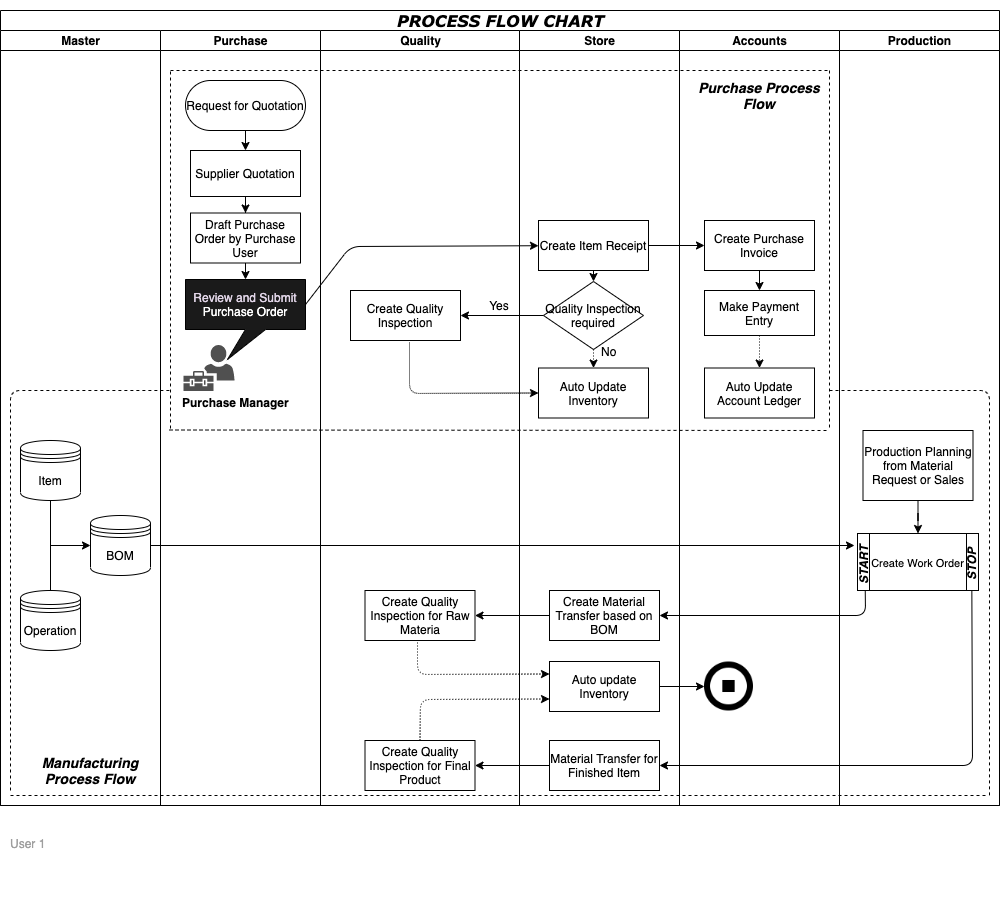

The diagram above was exported from draw.io. Its source (the exported page's mxGraphModel, read from the mxfile embedded in the PNG):
<mxGraphModel dx="315" dy="181" grid="0" gridSize="10" guides="1" tooltips="1" connect="1" arrows="1" fold="1" page="1" pageScale="1" pageWidth="1169" pageHeight="827" background="#ffffff" math="0" shadow="0">
  <root>
    <mxCell id="0" />
    <mxCell id="1" parent="0" />
    <mxCell id="77e6c97f196da883-1" value="&lt;h1&gt;&lt;i&gt;PROCESS FLOW CHART&lt;/i&gt;&lt;/h1&gt;" style="swimlane;html=1;childLayout=stackLayout;startSize=20;rounded=0;shadow=0;labelBackgroundColor=none;strokeColor=#000000;strokeWidth=1;fillColor=#ffffff;fontFamily=Verdana;fontSize=8;fontColor=#000000;align=center;" parent="1" vertex="1">
      <mxGeometry x="80" y="20" width="999" height="795" as="geometry" />
    </mxCell>
    <mxCell id="77e6c97f196da883-2" value="Master" style="swimlane;html=1;startSize=20;" parent="77e6c97f196da883-1" vertex="1">
      <mxGeometry y="20" width="160" height="775" as="geometry" />
    </mxCell>
    <mxCell id="4snINSApqeT_pc4bekVx-32" value="" style="endArrow=none;dashed=1;html=1;" parent="77e6c97f196da883-2" edge="1">
      <mxGeometry width="50" height="50" relative="1" as="geometry">
        <mxPoint x="170" y="398" as="sourcePoint" />
        <mxPoint x="170" y="40" as="targetPoint" />
      </mxGeometry>
    </mxCell>
    <mxCell id="4snINSApqeT_pc4bekVx-47" value="Item" style="shape=datastore;whiteSpace=wrap;html=1;" parent="77e6c97f196da883-2" vertex="1">
      <mxGeometry x="20" y="410" width="60" height="60" as="geometry" />
    </mxCell>
    <mxCell id="4snINSApqeT_pc4bekVx-51" value="BOM" style="shape=datastore;whiteSpace=wrap;html=1;" parent="77e6c97f196da883-2" vertex="1">
      <mxGeometry x="90" y="485" width="60" height="60" as="geometry" />
    </mxCell>
    <mxCell id="4snINSApqeT_pc4bekVx-50" value="Operation" style="shape=datastore;whiteSpace=wrap;html=1;" parent="77e6c97f196da883-2" vertex="1">
      <mxGeometry x="20" y="560" width="60" height="60" as="geometry" />
    </mxCell>
    <mxCell id="4snINSApqeT_pc4bekVx-52" value="" style="endArrow=none;html=1;entryX=0.5;entryY=1;entryDx=0;entryDy=0;exitX=0.5;exitY=0;exitDx=0;exitDy=0;" parent="77e6c97f196da883-2" source="4snINSApqeT_pc4bekVx-50" target="4snINSApqeT_pc4bekVx-47" edge="1">
      <mxGeometry width="50" height="50" relative="1" as="geometry">
        <mxPoint x="30" y="560" as="sourcePoint" />
        <mxPoint x="80" y="510" as="targetPoint" />
      </mxGeometry>
    </mxCell>
    <mxCell id="4snINSApqeT_pc4bekVx-53" value="" style="endArrow=classic;html=1;entryX=0;entryY=0.5;entryDx=0;entryDy=0;" parent="77e6c97f196da883-2" target="4snINSApqeT_pc4bekVx-51" edge="1">
      <mxGeometry width="50" height="50" relative="1" as="geometry">
        <mxPoint x="50" y="515" as="sourcePoint" />
        <mxPoint x="150" y="420" as="targetPoint" />
      </mxGeometry>
    </mxCell>
    <mxCell id="4snINSApqeT_pc4bekVx-93" value="" style="endArrow=none;dashed=1;html=1;" parent="77e6c97f196da883-2" edge="1">
      <mxGeometry width="50" height="50" relative="1" as="geometry">
        <mxPoint x="10" y="760" as="sourcePoint" />
        <mxPoint x="170" y="360" as="targetPoint" />
        <Array as="points">
          <mxPoint x="10" y="360" />
        </Array>
      </mxGeometry>
    </mxCell>
    <mxCell id="4snINSApqeT_pc4bekVx-97" value="&lt;h3&gt;&lt;i&gt;&lt;b&gt;Manufacturing Process Flow&lt;/b&gt;&lt;/i&gt;&lt;/h3&gt;" style="text;html=1;strokeColor=none;fillColor=none;align=center;verticalAlign=middle;whiteSpace=wrap;rounded=0;" parent="77e6c97f196da883-2" vertex="1">
      <mxGeometry x="20" y="730" width="140" height="20" as="geometry" />
    </mxCell>
    <mxCell id="77e6c97f196da883-3" value="Purchase" style="swimlane;html=1;startSize=20;" parent="77e6c97f196da883-1" vertex="1">
      <mxGeometry x="160" y="20" width="160" height="775" as="geometry" />
    </mxCell>
    <mxCell id="4snINSApqeT_pc4bekVx-1" value="Request for Quotation" style="rounded=1;whiteSpace=wrap;html=1;arcSize=50;" parent="77e6c97f196da883-3" vertex="1">
      <mxGeometry x="25" y="50" width="120" height="50" as="geometry" />
    </mxCell>
    <mxCell id="4snINSApqeT_pc4bekVx-15" value="" style="edgeStyle=orthogonalEdgeStyle;rounded=0;orthogonalLoop=1;jettySize=auto;html=1;" parent="77e6c97f196da883-3" source="4snINSApqeT_pc4bekVx-4" target="4snINSApqeT_pc4bekVx-3" edge="1">
      <mxGeometry relative="1" as="geometry" />
    </mxCell>
    <mxCell id="4snINSApqeT_pc4bekVx-4" value="Supplier Quotation" style="rounded=0;whiteSpace=wrap;html=1;" parent="77e6c97f196da883-3" vertex="1">
      <mxGeometry x="30" y="120" width="110" height="46" as="geometry" />
    </mxCell>
    <mxCell id="4snINSApqeT_pc4bekVx-3" value="Draft Purchase Order by Purchase User" style="rounded=0;whiteSpace=wrap;html=1;" parent="77e6c97f196da883-3" vertex="1">
      <mxGeometry x="30" y="182.5" width="110" height="50" as="geometry" />
    </mxCell>
    <mxCell id="llFzu2S_b-iC5xor5t2I-5" value="" style="pointerEvents=1;shadow=0;dashed=0;html=1;strokeColor=none;labelPosition=center;verticalLabelPosition=bottom;verticalAlign=top;align=center;shape=mxgraph.mscae.intune.user_management;fillColor=#505050;" parent="77e6c97f196da883-3" vertex="1">
      <mxGeometry x="23" y="314.5" width="51" height="46" as="geometry" />
    </mxCell>
    <mxCell id="llFzu2S_b-iC5xor5t2I-10" value="" style="endArrow=classic;html=1;exitX=0.5;exitY=1;exitDx=0;exitDy=0;entryX=0.5;entryY=0;entryDx=0;entryDy=0;" parent="77e6c97f196da883-3" source="4snINSApqeT_pc4bekVx-1" target="4snINSApqeT_pc4bekVx-4" edge="1">
      <mxGeometry width="50" height="50" relative="1" as="geometry">
        <mxPoint x="192" y="153" as="sourcePoint" />
        <mxPoint x="242" y="103" as="targetPoint" />
      </mxGeometry>
    </mxCell>
    <mxCell id="llFzu2S_b-iC5xor5t2I-17" value="&lt;font color=&quot;#E1D5E7&quot;&gt;Review and Submit &lt;font color=&quot;#FFFFFF&quot;&gt;Purchase Order&lt;/font&gt;&lt;/font&gt;" style="shape=callout;whiteSpace=wrap;html=1;perimeter=calloutPerimeter;fillColor=#1A1A1A;position2=0.35;" parent="77e6c97f196da883-3" vertex="1">
      <mxGeometry x="25" y="249" width="120" height="80" as="geometry" />
    </mxCell>
    <mxCell id="llFzu2S_b-iC5xor5t2I-18" value="" style="endArrow=classic;html=1;exitX=0.5;exitY=1;exitDx=0;exitDy=0;entryX=0.5;entryY=0;entryDx=0;entryDy=0;entryPerimeter=0;" parent="77e6c97f196da883-3" source="4snINSApqeT_pc4bekVx-3" target="llFzu2S_b-iC5xor5t2I-17" edge="1">
      <mxGeometry width="50" height="50" relative="1" as="geometry">
        <mxPoint x="-110" y="240" as="sourcePoint" />
        <mxPoint x="-60" y="190" as="targetPoint" />
      </mxGeometry>
    </mxCell>
    <mxCell id="llFzu2S_b-iC5xor5t2I-19" value="&lt;b&gt;Purchase Manager&lt;/b&gt;" style="text;html=1;resizable=0;points=[];autosize=1;align=left;verticalAlign=top;spacingTop=-4;" parent="77e6c97f196da883-3" vertex="1">
      <mxGeometry x="20" y="362.5" width="140" height="20" as="geometry" />
    </mxCell>
    <mxCell id="77e6c97f196da883-4" value="Quality" style="swimlane;html=1;startSize=20;" parent="77e6c97f196da883-1" vertex="1">
      <mxGeometry x="320" y="20" width="199" height="775" as="geometry" />
    </mxCell>
    <mxCell id="4snINSApqeT_pc4bekVx-21" value="Create Quality Inspection" style="rounded=0;whiteSpace=wrap;html=1;" parent="77e6c97f196da883-4" vertex="1">
      <mxGeometry x="30" y="260" width="110" height="50" as="geometry" />
    </mxCell>
    <mxCell id="4snINSApqeT_pc4bekVx-34" value="" style="endArrow=none;dashed=1;html=1;" parent="77e6c97f196da883-4" edge="1">
      <mxGeometry width="50" height="50" relative="1" as="geometry">
        <mxPoint x="-150" y="40" as="sourcePoint" />
        <mxPoint x="508" y="40" as="targetPoint" />
      </mxGeometry>
    </mxCell>
    <mxCell id="4snINSApqeT_pc4bekVx-88" value="Create Quality Inspection for Final Product" style="rounded=0;whiteSpace=wrap;html=1;" parent="77e6c97f196da883-4" vertex="1">
      <mxGeometry x="44.5" y="710" width="110" height="50" as="geometry" />
    </mxCell>
    <mxCell id="4snINSApqeT_pc4bekVx-104" value="Yes" style="text;html=1;strokeColor=none;fillColor=none;align=center;verticalAlign=middle;whiteSpace=wrap;rounded=0;" parent="77e6c97f196da883-4" vertex="1">
      <mxGeometry x="159" y="265" width="40" height="20" as="geometry" />
    </mxCell>
    <mxCell id="4snINSApqeT_pc4bekVx-33" value="" style="endArrow=none;dashed=1;html=1;" parent="77e6c97f196da883-4" edge="1">
      <mxGeometry width="50" height="50" relative="1" as="geometry">
        <mxPoint x="-151" y="399.5" as="sourcePoint" />
        <mxPoint x="507" y="400" as="targetPoint" />
      </mxGeometry>
    </mxCell>
    <mxCell id="4snINSApqeT_pc4bekVx-105" value="" style="endArrow=classic;html=1;entryX=0;entryY=0.5;entryDx=0;entryDy=0;dashed=1;dashPattern=1 1;" parent="77e6c97f196da883-4" target="4snINSApqeT_pc4bekVx-2" edge="1">
      <mxGeometry width="50" height="50" relative="1" as="geometry">
        <mxPoint x="89" y="312" as="sourcePoint" />
        <mxPoint x="132" y="333" as="targetPoint" />
        <Array as="points">
          <mxPoint x="89" y="363" />
        </Array>
      </mxGeometry>
    </mxCell>
    <mxCell id="4snINSApqeT_pc4bekVx-131" value="Create Quality Inspection for Raw Materia" style="rounded=0;whiteSpace=wrap;html=1;" parent="77e6c97f196da883-4" vertex="1">
      <mxGeometry x="44.5" y="560" width="110" height="50" as="geometry" />
    </mxCell>
    <mxCell id="4snINSApqeT_pc4bekVx-136" value="" style="endArrow=classic;html=1;entryX=0;entryY=0.25;entryDx=0;entryDy=0;dashed=1;dashPattern=1 2;" parent="77e6c97f196da883-4" target="4snINSApqeT_pc4bekVx-57" edge="1">
      <mxGeometry width="50" height="50" relative="1" as="geometry">
        <mxPoint x="97" y="612" as="sourcePoint" />
        <mxPoint x="232" y="636" as="targetPoint" />
        <Array as="points">
          <mxPoint x="97" y="644" />
        </Array>
      </mxGeometry>
    </mxCell>
    <mxCell id="77e6c97f196da883-5" value="Store" style="swimlane;html=1;startSize=20;" parent="77e6c97f196da883-1" vertex="1">
      <mxGeometry x="519" y="20" width="160" height="775" as="geometry" />
    </mxCell>
    <mxCell id="4snINSApqeT_pc4bekVx-22" value="Create Item Receipt" style="rounded=0;whiteSpace=wrap;html=1;" parent="77e6c97f196da883-5" vertex="1">
      <mxGeometry x="19" y="190" width="110" height="50" as="geometry" />
    </mxCell>
    <mxCell id="4snINSApqeT_pc4bekVx-2" value="Auto Update Inventory" style="rounded=0;whiteSpace=wrap;html=1;" parent="77e6c97f196da883-5" vertex="1">
      <mxGeometry x="19" y="337.5" width="110" height="50" as="geometry" />
    </mxCell>
    <mxCell id="4snINSApqeT_pc4bekVx-42" value="Create Material Transfer based on BOM" style="rounded=0;whiteSpace=wrap;html=1;" parent="77e6c97f196da883-5" vertex="1">
      <mxGeometry x="30" y="560" width="110" height="50" as="geometry" />
    </mxCell>
    <mxCell id="4snINSApqeT_pc4bekVx-57" value="Auto update Inventory" style="rounded=0;whiteSpace=wrap;html=1;" parent="77e6c97f196da883-5" vertex="1">
      <mxGeometry x="30" y="631" width="110" height="50" as="geometry" />
    </mxCell>
    <mxCell id="4snINSApqeT_pc4bekVx-85" value="Material Transfer for Finished Item" style="rounded=0;whiteSpace=wrap;html=1;" parent="77e6c97f196da883-5" vertex="1">
      <mxGeometry x="30" y="710" width="110" height="50" as="geometry" />
    </mxCell>
    <mxCell id="4snINSApqeT_pc4bekVx-99" value="Quality Inspection required" style="rhombus;whiteSpace=wrap;html=1;fillColor=#FFFFFF;" parent="77e6c97f196da883-5" vertex="1">
      <mxGeometry x="24" y="251" width="100" height="68" as="geometry" />
    </mxCell>
    <mxCell id="4snINSApqeT_pc4bekVx-102" value="" style="endArrow=classic;html=1;exitX=0.5;exitY=1;exitDx=0;exitDy=0;entryX=0.5;entryY=0;entryDx=0;entryDy=0;" parent="77e6c97f196da883-5" source="4snINSApqeT_pc4bekVx-22" target="4snINSApqeT_pc4bekVx-99" edge="1">
      <mxGeometry width="50" height="50" relative="1" as="geometry">
        <mxPoint x="542" y="253" as="sourcePoint" />
        <mxPoint x="592" y="203" as="targetPoint" />
      </mxGeometry>
    </mxCell>
    <mxCell id="4snINSApqeT_pc4bekVx-106" value="" style="endArrow=classic;html=1;exitX=0.5;exitY=1;exitDx=0;exitDy=0;entryX=0.5;entryY=0;entryDx=0;entryDy=0;dashed=1;dashPattern=1 2;" parent="77e6c97f196da883-5" source="4snINSApqeT_pc4bekVx-99" target="4snINSApqeT_pc4bekVx-2" edge="1">
      <mxGeometry width="50" height="50" relative="1" as="geometry">
        <mxPoint x="380" y="234" as="sourcePoint" />
        <mxPoint x="430" y="184" as="targetPoint" />
      </mxGeometry>
    </mxCell>
    <mxCell id="77e6c97f196da883-6" value="Accounts" style="swimlane;html=1;startSize=20;" parent="77e6c97f196da883-1" vertex="1">
      <mxGeometry x="679" y="20" width="160" height="775" as="geometry" />
    </mxCell>
    <mxCell id="4snINSApqeT_pc4bekVx-19" value="Create Purchase Invoice" style="rounded=0;whiteSpace=wrap;html=1;" parent="77e6c97f196da883-6" vertex="1">
      <mxGeometry x="25" y="190" width="110" height="50" as="geometry" />
    </mxCell>
    <mxCell id="4snINSApqeT_pc4bekVx-18" value="Make Payment Entry" style="rounded=0;whiteSpace=wrap;html=1;" parent="77e6c97f196da883-6" vertex="1">
      <mxGeometry x="25" y="260" width="110" height="45" as="geometry" />
    </mxCell>
    <mxCell id="4snINSApqeT_pc4bekVx-16" value="Auto Update Account Ledger" style="rounded=0;whiteSpace=wrap;html=1;" parent="77e6c97f196da883-6" vertex="1">
      <mxGeometry x="25" y="337.5" width="110" height="50" as="geometry" />
    </mxCell>
    <mxCell id="4snINSApqeT_pc4bekVx-38" value="" style="endArrow=classic;html=1;exitX=0.5;exitY=1;exitDx=0;exitDy=0;entryX=0.5;entryY=0;entryDx=0;entryDy=0;" parent="77e6c97f196da883-6" source="4snINSApqeT_pc4bekVx-19" target="4snINSApqeT_pc4bekVx-18" edge="1">
      <mxGeometry width="50" height="50" relative="1" as="geometry">
        <mxPoint x="240" y="350" as="sourcePoint" />
        <mxPoint x="290" y="300" as="targetPoint" />
      </mxGeometry>
    </mxCell>
    <mxCell id="4snINSApqeT_pc4bekVx-39" value="" style="endArrow=classic;html=1;exitX=0.5;exitY=1;exitDx=0;exitDy=0;entryX=0.5;entryY=0;entryDx=0;entryDy=0;dashed=1;dashPattern=1 2;" parent="77e6c97f196da883-6" source="4snINSApqeT_pc4bekVx-18" target="4snINSApqeT_pc4bekVx-16" edge="1">
      <mxGeometry width="50" height="50" relative="1" as="geometry">
        <mxPoint x="160" y="230" as="sourcePoint" />
        <mxPoint x="210" y="180" as="targetPoint" />
      </mxGeometry>
    </mxCell>
    <mxCell id="4snINSApqeT_pc4bekVx-139" value="" style="shape=image;html=1;verticalAlign=top;verticalLabelPosition=bottom;labelBackgroundColor=#ffffff;imageAspect=0;aspect=fixed;image=https://cdn3.iconfinder.com/data/icons/eightyshades/512/24_Stop-128.png;fillColor=#FFFFFF;" parent="77e6c97f196da883-6" vertex="1">
      <mxGeometry x="25" y="631.5" width="49" height="49" as="geometry" />
    </mxCell>
    <mxCell id="4snINSApqeT_pc4bekVx-41" value="&lt;h3&gt;&lt;i&gt;&lt;b&gt;Purchase Process Flow&lt;/b&gt;&lt;/i&gt;&lt;/h3&gt;" style="text;html=1;strokeColor=none;fillColor=none;align=center;verticalAlign=middle;whiteSpace=wrap;rounded=0;" parent="77e6c97f196da883-6" vertex="1">
      <mxGeometry x="10" y="55" width="140" height="20" as="geometry" />
    </mxCell>
    <mxCell id="77e6c97f196da883-7" value="Production" style="swimlane;html=1;startSize=20;" parent="77e6c97f196da883-1" vertex="1">
      <mxGeometry x="839" y="20" width="160" height="775" as="geometry" />
    </mxCell>
    <mxCell id="4snINSApqeT_pc4bekVx-113" value="&lt;font style=&quot;font-size: 11px&quot;&gt;Create Work Order&lt;/font&gt;" style="shape=process;whiteSpace=wrap;html=1;backgroundOutline=1;fillColor=#FFFFFF;" parent="77e6c97f196da883-7" vertex="1">
      <mxGeometry x="18" y="503" width="121" height="57" as="geometry" />
    </mxCell>
    <mxCell id="4snINSApqeT_pc4bekVx-152" value="" style="edgeStyle=orthogonalEdgeStyle;rounded=0;orthogonalLoop=1;jettySize=auto;html=1;" parent="77e6c97f196da883-7" source="4snINSApqeT_pc4bekVx-17" target="4snINSApqeT_pc4bekVx-113" edge="1">
      <mxGeometry relative="1" as="geometry" />
    </mxCell>
    <mxCell id="4snINSApqeT_pc4bekVx-143" value="&lt;i&gt;&lt;b&gt;START&lt;/b&gt;&lt;/i&gt;" style="text;html=1;resizable=0;points=[];autosize=1;align=left;verticalAlign=bottom;spacingTop=-4;direction=west;flipV=1;flipH=1;horizontal=0;" parent="77e6c97f196da883-7" vertex="1">
      <mxGeometry x="14" y="507" width="20" height="49" as="geometry" />
    </mxCell>
    <mxCell id="4snINSApqeT_pc4bekVx-17" value="Production Planning from Material Request or Sales" style="rounded=0;whiteSpace=wrap;html=1;" parent="77e6c97f196da883-7" vertex="1">
      <mxGeometry x="23.5" y="400" width="110" height="70" as="geometry" />
    </mxCell>
    <mxCell id="4snINSApqeT_pc4bekVx-36" value="" style="endArrow=none;dashed=1;html=1;" parent="77e6c97f196da883-7" edge="1">
      <mxGeometry width="50" height="50" relative="1" as="geometry">
        <mxPoint x="-10" y="397" as="sourcePoint" />
        <mxPoint x="-10" y="40" as="targetPoint" />
      </mxGeometry>
    </mxCell>
    <mxCell id="4snINSApqeT_pc4bekVx-96" value="" style="endArrow=none;dashed=1;html=1;" parent="77e6c97f196da883-7" edge="1">
      <mxGeometry width="50" height="50" relative="1" as="geometry">
        <mxPoint x="-10" y="360" as="sourcePoint" />
        <mxPoint x="150" y="766" as="targetPoint" />
        <Array as="points">
          <mxPoint x="150" y="360" />
        </Array>
      </mxGeometry>
    </mxCell>
    <mxCell id="4snINSApqeT_pc4bekVx-144" value="&lt;i&gt;&lt;b&gt;STOP&lt;/b&gt;&lt;/i&gt;" style="text;html=1;resizable=0;points=[];autosize=1;align=left;verticalAlign=top;spacingTop=-4;horizontal=0;" parent="77e6c97f196da883-7" vertex="1">
      <mxGeometry x="123" y="511" width="20" height="41" as="geometry" />
    </mxCell>
    <mxCell id="4snINSApqeT_pc4bekVx-40" value="" style="edgeStyle=orthogonalEdgeStyle;rounded=0;orthogonalLoop=1;jettySize=auto;html=1;" parent="77e6c97f196da883-1" source="4snINSApqeT_pc4bekVx-22" target="4snINSApqeT_pc4bekVx-19" edge="1">
      <mxGeometry relative="1" as="geometry" />
    </mxCell>
    <mxCell id="4snINSApqeT_pc4bekVx-56" value="" style="endArrow=classic;html=1;exitX=0.064;exitY=0.994;exitDx=0;exitDy=0;entryX=1;entryY=0.5;entryDx=0;entryDy=0;exitPerimeter=0;" parent="77e6c97f196da883-1" source="4snINSApqeT_pc4bekVx-113" target="4snINSApqeT_pc4bekVx-42" edge="1">
      <mxGeometry width="50" height="50" relative="1" as="geometry">
        <mxPoint x="869" y="605" as="sourcePoint" />
        <mxPoint x="250" y="620" as="targetPoint" />
        <Array as="points">
          <mxPoint x="865" y="605" />
        </Array>
      </mxGeometry>
    </mxCell>
    <mxCell id="4snINSApqeT_pc4bekVx-72" value="" style="endArrow=classic;html=1;exitX=1;exitY=0.5;exitDx=0;exitDy=0;" parent="77e6c97f196da883-1" source="4snINSApqeT_pc4bekVx-51" edge="1">
      <mxGeometry width="50" height="50" relative="1" as="geometry">
        <mxPoint x="200" y="580" as="sourcePoint" />
        <mxPoint x="854" y="535" as="targetPoint" />
        <Array as="points" />
      </mxGeometry>
    </mxCell>
    <mxCell id="4snINSApqeT_pc4bekVx-87" value="" style="endArrow=classic;html=1;entryX=1;entryY=0.5;entryDx=0;entryDy=0;exitX=0.945;exitY=1;exitDx=0;exitDy=0;exitPerimeter=0;" parent="77e6c97f196da883-1" source="4snINSApqeT_pc4bekVx-113" target="4snINSApqeT_pc4bekVx-85" edge="1">
      <mxGeometry width="50" height="50" relative="1" as="geometry">
        <mxPoint x="924" y="716" as="sourcePoint" />
        <mxPoint x="290" y="640" as="targetPoint" />
        <Array as="points">
          <mxPoint x="972" y="755" />
        </Array>
      </mxGeometry>
    </mxCell>
    <mxCell id="4snINSApqeT_pc4bekVx-35" value="" style="endArrow=classic;html=1;exitX=0;exitY=0;exitDx=120;exitDy=25;exitPerimeter=0;" parent="77e6c97f196da883-1" source="llFzu2S_b-iC5xor5t2I-17" target="4snINSApqeT_pc4bekVx-22" edge="1">
      <mxGeometry width="50" height="50" relative="1" as="geometry">
        <mxPoint x="350" y="230" as="sourcePoint" />
        <mxPoint x="500" y="245" as="targetPoint" />
        <Array as="points">
          <mxPoint x="350" y="236" />
        </Array>
      </mxGeometry>
    </mxCell>
    <mxCell id="4snINSApqeT_pc4bekVx-103" value="" style="edgeStyle=orthogonalEdgeStyle;rounded=0;orthogonalLoop=1;jettySize=auto;html=1;" parent="77e6c97f196da883-1" source="4snINSApqeT_pc4bekVx-99" target="4snINSApqeT_pc4bekVx-21" edge="1">
      <mxGeometry relative="1" as="geometry" />
    </mxCell>
    <mxCell id="4snINSApqeT_pc4bekVx-132" value="" style="edgeStyle=orthogonalEdgeStyle;rounded=0;orthogonalLoop=1;jettySize=auto;html=1;entryX=1;entryY=0.5;entryDx=0;entryDy=0;" parent="77e6c97f196da883-1" source="4snINSApqeT_pc4bekVx-42" target="4snINSApqeT_pc4bekVx-131" edge="1">
      <mxGeometry relative="1" as="geometry" />
    </mxCell>
    <mxCell id="4snINSApqeT_pc4bekVx-137" value="" style="edgeStyle=orthogonalEdgeStyle;rounded=0;orthogonalLoop=1;jettySize=auto;html=1;" parent="77e6c97f196da883-1" source="4snINSApqeT_pc4bekVx-85" target="4snINSApqeT_pc4bekVx-88" edge="1">
      <mxGeometry relative="1" as="geometry" />
    </mxCell>
    <mxCell id="4snINSApqeT_pc4bekVx-138" value="" style="endArrow=classic;html=1;exitX=0.5;exitY=0;exitDx=0;exitDy=0;entryX=0;entryY=0.75;entryDx=0;entryDy=0;dashed=1;dashPattern=1 2;" parent="77e6c97f196da883-1" source="4snINSApqeT_pc4bekVx-88" target="4snINSApqeT_pc4bekVx-57" edge="1">
      <mxGeometry width="50" height="50" relative="1" as="geometry">
        <mxPoint x="262" y="723" as="sourcePoint" />
        <mxPoint x="312" y="673" as="targetPoint" />
        <Array as="points">
          <mxPoint x="420" y="689" />
        </Array>
      </mxGeometry>
    </mxCell>
    <mxCell id="4snINSApqeT_pc4bekVx-142" value="" style="edgeStyle=orthogonalEdgeStyle;rounded=0;orthogonalLoop=1;jettySize=auto;html=1;" parent="77e6c97f196da883-1" source="4snINSApqeT_pc4bekVx-57" target="4snINSApqeT_pc4bekVx-139" edge="1">
      <mxGeometry relative="1" as="geometry" />
    </mxCell>
    <mxCell id="4snINSApqeT_pc4bekVx-95" value="" style="endArrow=none;dashed=1;html=1;" parent="1" edge="1">
      <mxGeometry width="50" height="50" relative="1" as="geometry">
        <mxPoint x="90" y="805" as="sourcePoint" />
        <mxPoint x="1067" y="805" as="targetPoint" />
      </mxGeometry>
    </mxCell>
    <mxCell id="4snINSApqeT_pc4bekVx-107" value="No" style="text;html=1;resizable=0;points=[];autosize=1;align=left;verticalAlign=top;spacingTop=-4;" parent="1" vertex="1">
      <mxGeometry x="679" y="352" width="28" height="14" as="geometry" />
    </mxCell>
    <mxCell id="llFzu2S_b-iC5xor5t2I-3" value="User 1" style="points=[[0,0,0],[0.25,0,0],[0.5,0,0],[0.75,0,0],[1,0,0],[1,0.25,0],[1,0.5,0],[1,0.75,0],[1,1,0],[0.75,1,0],[0.5,1,0],[0.25,1,0],[0,1,0],[0,0.75,0],[0,0.5,0],[0,0.25,0]];rounded=1;absoluteArcSize=1;arcSize=2;html=1;strokeColor=none;gradientColor=none;shadow=0;dashed=0;fontSize=12;fontColor=#9E9E9E;align=left;verticalAlign=top;spacing=10;spacingTop=-4;fillColor=#ffffff;" parent="1" vertex="1">
      <mxGeometry x="80" y="836" width="120" height="70" as="geometry" />
    </mxCell>
  </root>
</mxGraphModel>